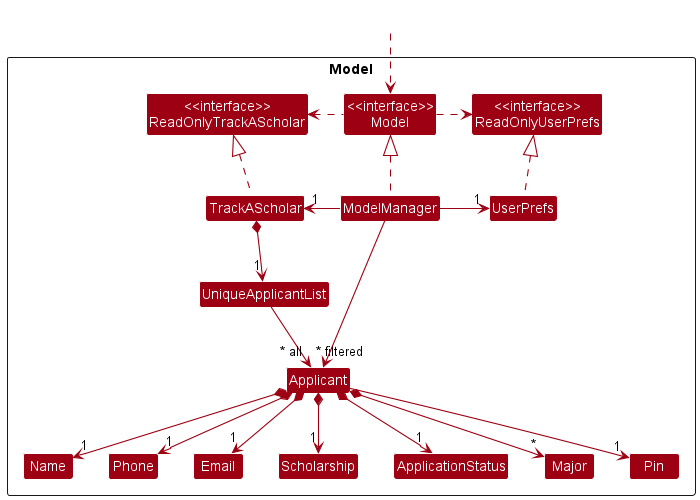

The diagram above was rendered by PlantUML. Its source (embedded in the PNG):
@startuml
!include style.puml
skinparam arrowThickness 1.1
skinparam arrowColor MODEL_COLOR
skinparam classBackgroundColor MODEL_COLOR

Package Model <<Rectangle>>{
Class "<<interface>>\nReadOnlyTrackAScholar" as ReadOnlyTrackAScholar
Class "<<interface>>\nReadOnlyUserPrefs" as ReadOnlyUserPrefs
Class "<<interface>>\nModel" as Model
Class TrackAScholar
Class ModelManager
Class UserPrefs

Class UniqueApplicantList
Class Applicant
Class Scholarship
Class ApplicationStatus
Class Email
Class Name
Class Phone
Class Major
Class Pin

}

Class HiddenOutside #FFFFFF
HiddenOutside ..> Model

TrackAScholar .up.|> ReadOnlyTrackAScholar

ModelManager .up.|> Model
Model .right.> ReadOnlyUserPrefs
Model .left.> ReadOnlyTrackAScholar
ModelManager -left-> "1" TrackAScholar
ModelManager -right-> "1" UserPrefs
UserPrefs .up.|> ReadOnlyUserPrefs

TrackAScholar *--> "1" UniqueApplicantList
UniqueApplicantList --> "~* filtered" Applicant
Applicant *--> "1" Name
Applicant *--> "1" Phone
Applicant *--> "1" Email
Applicant *--> "1" Scholarship
Applicant *--> "1" ApplicationStatus
Applicant *--> "*" Major
Applicant --> "1" Pin

Name -[hidden]right-> Phone
Scholarship -[hidden]right-> ApplicationStatus
Phone -[hidden]right-> Email

ModelManager --> "~* all    " Applicant
@enduml